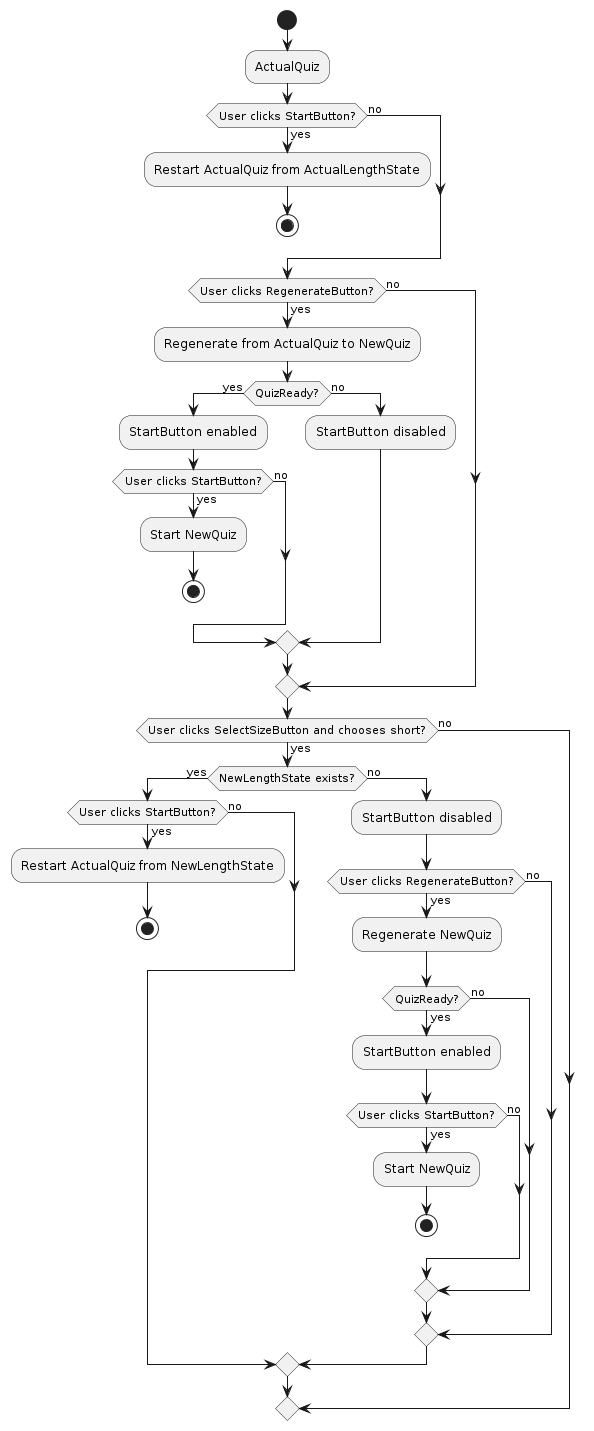

The diagram above was rendered by PlantUML. Its source (embedded in the PNG):
@startuml
start
:ActualQuiz;

if (User clicks StartButton?) then (yes)
  :Restart ActualQuiz from ActualLengthState;
  stop
else (no)
endif

if (User clicks RegenerateButton?) then (yes)
  :Regenerate from ActualQuiz to NewQuiz;
  if (QuizReady?) then (yes)
    :StartButton enabled;
    if (User clicks StartButton?) then (yes)
      :Start NewQuiz;
      stop
    else (no)
    endif
  else (no)
    :StartButton disabled;
  endif
else (no)
endif

if (User clicks SelectSizeButton and chooses short?) then (yes)
  if (NewLengthState exists?) then (yes)
    if (User clicks StartButton?) then (yes)
      :Restart ActualQuiz from NewLengthState;
      stop
    else (no)
    endif
  else (no)
    :StartButton disabled;
    if (User clicks RegenerateButton?) then (yes)
      :Regenerate NewQuiz;
      if (QuizReady?) then (yes)
        :StartButton enabled;
        if (User clicks StartButton?) then (yes)
          :Start NewQuiz;
          stop
        else (no)
        endif
      else (no)
      endif
    else (no)
    endif
  endif
else (no)
endif
@enduml